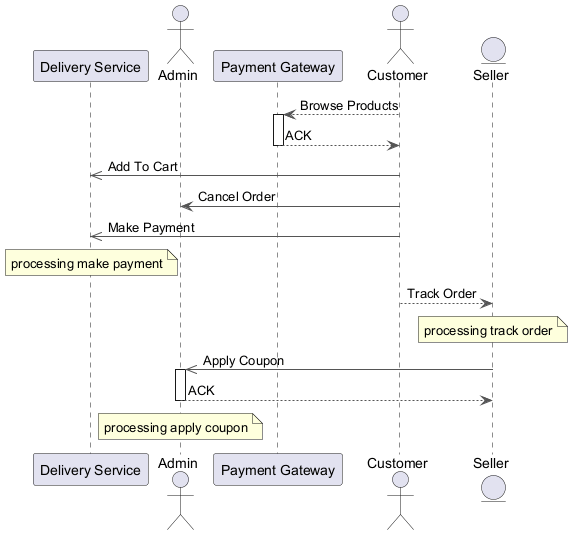

The diagram above was rendered by PlantUML. Its source (embedded in the PNG):
@startuml
skinparam backgroundColor #FFFFFF
skinparam classBackgroundColor #E8F4FA
skinparam classBorderColor #2C7DA0
skinparam ArrowColor #555555
participant "Delivery Service" as DS
actor "Admin" as A
participant "Payment Gateway" as PG
actor "Customer" as C
entity "Seller" as S
C --> PG : Browse Products
activate PG
PG --> C : ACK
deactivate PG
C ->> DS : Add To Cart
C -> A : Cancel Order
C ->> DS : Make Payment
note over DS : processing make payment
C --> S : Track Order
note over S : processing track order
S ->> A : Apply Coupon
activate A
A --> S : ACK
deactivate A
note over A : processing apply coupon
@enduml